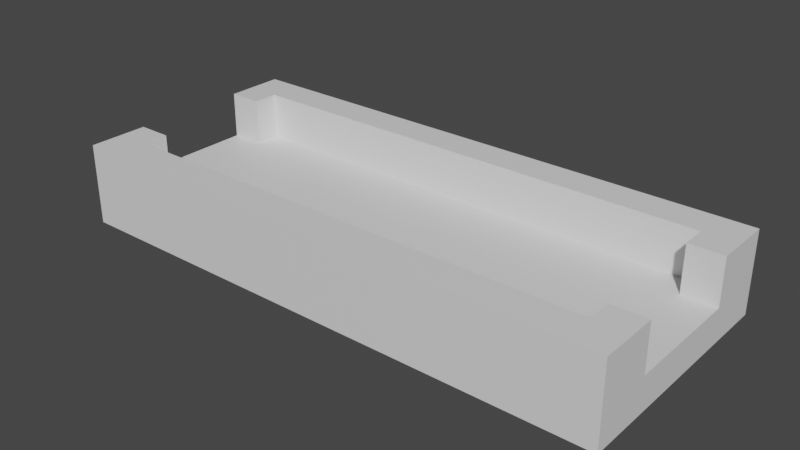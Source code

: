 # Source: VEX_Wire_Connector_Cradle.blend  (saved by Blender 2.80.41; exported with 4.5.12 LTS)
import bpy
from mathutils import Matrix  # noqa: F401  (used for matrix-valued properties, if any)

bpy.ops.wm.read_factory_settings(use_empty=True)
scene = bpy.context.scene
scene.name = 'Scene'

# ---- collections
col_collection = bpy.data.collections.new('Collection'); scene.collection.children.link(col_collection)

# ---- materials (node trees are filled in below, after node groups)
mat_material = bpy.data.materials.new('Material')
mat_material.alpha_threshold = 0.0
mat_material.use_transparent_shadow = False
mat_material.roughness = 0.5
mat_material.line_color = (0.0, 0.0, 0.0, 1.0)

# ---- material node trees
mat_material.use_nodes = True; mat_material.node_tree.nodes.clear()
_N = mat_material.node_tree.nodes; _L = mat_material.node_tree.links
n0 = _N.new('ShaderNodeOutputMaterial'); n0.name = 'Material Output'; n0.location = (300, 300)
n1 = _N.new('ShaderNodeBsdfPrincipled'); n1.name = 'Principled BSDF'; n1.location = (10, 300)
n1.distribution = 'GGX'
n1.subsurface_method = 'BURLEY'
n1.inputs[3].default_value = 1.45
_L.new(n1.outputs[0], n0.inputs[0])
n0.is_active_output = True

# ---- world
world_world = bpy.data.worlds.new('World'); scene.world = world_world
world_world.use_nodes = True; world_world.node_tree.nodes.clear()
_N = world_world.node_tree.nodes; _L = world_world.node_tree.links
n0 = _N.new('ShaderNodeOutputWorld'); n0.name = 'World Output'; n0.location = (300, 300)
n1 = _N.new('ShaderNodeBackground'); n1.name = 'Background'; n1.location = (10, 300)
n1.inputs[0].default_value = (0.05088, 0.05088, 0.05088, 1.0)
_L.new(n1.outputs[0], n0.inputs[0])
n0.is_active_output = True
world_world.color = (0.05088, 0.05088, 0.05088)
world_world.use_sun_shadow = False
world_world.sun_shadow_jitter_overblur = 0.0

# ---- meshes
me_cube = bpy.data.meshes.new('Cube')
me_cube.from_pydata([(1.0, 0.7, 1.0), (1.0, -0.7, 1.0), (-1.0, 0.7, 1.0), (-1.0, -0.7, 1.0), (-1.0, -1.0, -1.0), (1.0, 1.4, 1.0), (-1.0, -1.4, -1.0), (1.0, -1.4, 1.0), (1.0, -1.4, -1.0), (-1.14, 1.0, -1.0), (-1.14, -1.0, -1.0), (-1.14, -0.7, 1.0), (-1.14, 0.7, 1.0), (-1.14, 1.4, 1.0), (-1.14, 1.4, -1.0), (-1.14, -1.4, -1.0), (-1.14, -1.4, 1.0), (1.14, 0.7, 1.0), (1.14, 1.0, -1.0), (1.14, -0.7, 1.0), (1.14, -1.0, -1.0), (1.14, 1.4, 1.0), (1.14, 1.4, -1.0), (1.14, -1.4, 1.0), (1.14, -1.4, -1.0), (1.14, 1.4, 3.75), (1.0, 1.4, 3.75), (-1.14, -1.4, 3.75), (-1.0, -1.4, 3.75), (1.0, 0.7, 3.75), (1.14, 0.7, 3.75), (-1.0, -0.7, 3.75), (-1.14, -0.7, 3.75), (1.0, -0.7, 3.75), (-1.0, 0.7, 3.75), (-1.14, 0.7, 3.75), (-1.14, 1.4, 3.75), (1.14, -1.4, 3.75), (1.14, -0.7, 3.75), (-1.0, 1.0, -1.0), (-1.0, -1.0, 1.0), (-1.0, 1.0, 1.0), (-1.0, 1.4, -1.0), (-1.0, 1.4, 1.0), (-1.0, -1.4, 1.0), (-1.0, -1.0, 3.75), (-1.0, 1.0, 3.75), (-1.0, 1.4, 3.75), (1.0, -1.0, -1.0), (1.0, 1.0, 1.0), (1.0, 1.0, 3.75), (1.0, 1.0, -1.0), (1.0, -1.0, 1.0), (1.0, 1.4, -1.0), (1.0, -1.0, 3.75), (1.0, -1.4, 3.75)], [], [(41, 2, 3, 40), (23, 19, 38, 37), (6, 44, 16, 15), (53, 5, 21, 22), (8, 48, 20, 24), (39, 4, 10, 9), (7, 23, 37, 55), (11, 16, 27, 32), (10, 11, 12, 9), (9, 12, 13, 14), (11, 10, 15, 16), (3, 2, 12, 11), (19, 1, 33, 38), (4, 6, 15, 10), (43, 42, 14, 13), (42, 39, 9, 14), (18, 17, 19, 20), (17, 18, 22, 21), (20, 19, 23, 24), (48, 51, 18, 20), (0, 1, 19, 17), (51, 53, 22, 18), (40, 3, 31, 45), (7, 8, 24, 23), (45, 31, 28), (50, 29, 26), (26, 29, 30, 25), (28, 31, 32, 27), (34, 47, 36, 35), (33, 55, 37, 38), (21, 5, 26, 25), (49, 0, 29, 50), (16, 44, 28, 27), (13, 12, 35, 36), (0, 17, 30, 29), (12, 2, 34, 35), (3, 11, 32, 31), (43, 13, 36, 47), (17, 21, 25, 30), (2, 41, 46, 34), (5, 43, 47, 26), (34, 46, 47), (54, 45, 28, 55), (52, 40, 45, 54), (8, 7, 44, 6), (51, 39, 42, 53), (49, 41, 40, 52), (0, 49, 52, 1), (1, 52, 54, 33), (33, 54, 55), (41, 49, 50, 46), (46, 50, 26, 47), (4, 48, 8, 6), (44, 7, 55, 28), (42, 43, 5, 53), (39, 51, 48, 4)])
_uv = me_cube.uv_layers.new(name='UVMap')
_uv.uv.foreach_set('vector', [0.625, 0.0, 0.625, 0.0, 0.625, 0.25, 0.625, 0.25, 0.375, 0.75, 0.375, 0.75, 0.375, 0.75, 0.375, 0.75, 0.375, 0.5, 0.625, 0.5, 0.625, 0.5, 0.375, 0.5, 0.625, 0.75, 0.875, 0.75, 0.875, 0.75, 0.625, 0.75, 0.625, 1.0, 0.625, 1.0, 0.625, 1.0, 0.625, 1.0, 0.375, 0.75, 0.375, 1.0, 0.375, 1.0, 0.375, 0.75, 0.625, 0.25, 0.625, 0.25, 0.625, 0.25, 0.625, 0.25, 0.625, 0.5, 0.625, 0.5, 0.625, 0.5, 0.625, 0.5, 0.375, 0.5, 0.625, 0.5, 0.625, 0.75, 0.375, 0.75, 0.375, 0.75, 0.625, 0.75, 0.625, 0.75, 0.375, 0.75, 0.625, 0.5, 0.375, 0.5, 0.375, 0.5, 0.625, 0.5, 0.625, 0.25, 0.625, 0.0, 0.625, 0.0, 0.625, 0.25, 0.375, 0.25, 0.375, 0.25, 0.375, 0.25, 0.375, 0.25, 0.375, 1.0, 0.375, 1.0, 0.375, 1.0, 0.375, 1.0, 0.875, 0.5, 0.625, 0.5, 0.625, 0.5, 0.875, 0.5, 0.375, 0.75, 0.375, 0.75, 0.375, 0.75, 0.375, 0.75, 0.125, 0.5, 0.375, 0.5, 0.375, 0.75, 0.125, 0.75, 0.375, 0.5, 0.125, 0.5, 0.125, 0.5, 0.375, 0.5, 0.125, 0.75, 0.375, 0.75, 0.375, 0.75, 0.125, 0.75, 0.625, 1.0, 0.625, 0.75, 0.625, 0.75, 0.625, 1.0, 0.375, 0.0, 0.375, 0.25, 0.375, 0.25, 0.375, 0.0, 0.625, 0.75, 0.625, 0.75, 0.625, 0.75, 0.625, 0.75, 0.625, 0.25, 0.625, 0.25, 0.625, 0.25, 0.625, 0.25, 0.625, 0.25, 0.375, 0.25, 0.375, 0.25, 0.625, 0.25, 0.625, 0.25, 0.625, 0.25, 0.625, 0.25, 0.375, 0.0, 0.375, 0.0, 0.375, 0.0, 0.375, 0.0, 0.375, 0.0, 0.375, 0.0, 0.375, 0.0, 0.625, 0.25, 0.625, 0.25, 0.625, 0.25, 0.625, 0.25, 0.625, 0.0, 0.625, 0.0, 0.625, 0.0, 0.625, 0.0, 0.375, 0.25, 0.375, 0.25, 0.375, 0.25, 0.375, 0.25, 0.875, 0.75, 0.875, 0.75, 0.875, 0.75, 0.875, 0.75, 0.375, 0.0, 0.375, 0.0, 0.375, 0.0, 0.375, 0.0, 0.625, 0.5, 0.625, 0.5, 0.625, 0.5, 0.625, 0.5, 0.625, 0.75, 0.625, 0.75, 0.625, 0.75, 0.625, 0.75, 0.375, 0.0, 0.375, 0.0, 0.375, 0.0, 0.375, 0.0, 0.625, 0.0, 0.625, 0.0, 0.625, 0.0, 0.625, 0.0, 0.625, 0.25, 0.625, 0.25, 0.625, 0.25, 0.625, 0.25, 0.875, 0.5, 0.875, 0.5, 0.875, 0.5, 0.875, 0.5, 0.375, 0.5, 0.375, 0.5, 0.375, 0.5, 0.375, 0.5, 0.625, 0.0, 0.625, 0.0, 0.625, 0.0, 0.625, 0.0, 0.875, 0.75, 0.875, 0.5, 0.875, 0.5, 0.875, 0.75, 0.625, 0.0, 0.625, 0.0, 0.625, 0.0, 0.375, 0.25, 0.625, 0.25, 0.625, 0.25, 0.375, 0.25, 0.375, 0.25, 0.625, 0.25, 0.625, 0.25, 0.375, 0.25, 0.375, 0.25, 0.625, 0.25, 0.625, 0.5, 0.375, 0.5, 0.625, 0.75, 0.375, 0.75, 0.375, 0.75, 0.625, 0.75, 0.375, 0.0, 0.625, 0.0, 0.625, 0.25, 0.375, 0.25, 0.375, 0.0, 0.375, 0.0, 0.375, 0.25, 0.375, 0.25, 0.375, 0.25, 0.375, 0.25, 0.375, 0.25, 0.375, 0.25, 0.375, 0.25, 0.375, 0.25, 0.375, 0.25, 0.625, 0.0, 0.375, 0.0, 0.375, 0.0, 0.625, 0.0, 0.625, 0.0, 0.375, 0.0, 0.375, 0.0, 0.625, 0.0, 0.375, 1.0, 0.625, 1.0, 0.625, 1.0, 0.375, 1.0, 0.625, 0.5, 0.625, 0.25, 0.625, 0.25, 0.625, 0.5, 0.625, 0.5, 0.875, 0.5, 0.875, 0.75, 0.625, 0.75, 0.375, 0.75, 0.625, 0.75, 0.625, 1.0, 0.375, 1.0])
me_cube.materials.append(mat_material)
me_cube.use_remesh_preserve_volume = False
me_cube.use_remesh_preserve_attributes = False
me_cube.use_mirror_vertex_groups = False
me_cube.update()

# ---- objects
ob_cube = bpy.data.objects.new('Cube', me_cube)

# ---- transforms, parenting, visibility, modifiers, constraints
ob_cube.location = (0.0, 0.0, 0.0)
ob_cube.scale = (14.25, 5.0, 1.0)
ob_cube.lock_rotations_4d = False
ob_cube.empty_display_type = 'ARROWS'
ob_cube.lineart.crease_threshold = 0.0

# ---- collection membership
col_collection.objects.link(ob_cube)

# ---- scene / render settings (as saved in the file)
scene.frame_start = 1; scene.frame_end = 250; scene.frame_set(1)
scene.render.engine = 'BLENDER_EEVEE_NEXT'
scene.render.motion_blur_shutter = 1.0
scene.cycles.use_denoising = False
scene.cycles.samples = 128
scene.cycles.sampling_pattern = 'TABULATED_SOBOL'
scene.cycles.use_adaptive_sampling = False
scene.cycles.use_light_tree = False
scene.view_settings.view_transform = 'Filmic'
bpy.context.view_layer.update()

# ---- added for rendering (the .blend has no active camera and no usable light): camera, sun
cam_auto = bpy.data.cameras.new('AutoCamera')
cam_auto.lens = 50.0
cam_auto.sensor_width = 36.0
cam_auto.clip_end = 1000.0
ob_auto_camera = bpy.data.objects.new('AutoCamera', cam_auto)
scene.collection.objects.link(ob_auto_camera)
ob_auto_camera.location = (33.0347, -39.6416, 27.8028)
ob_auto_camera.rotation_euler = (1.09748, -7.21219e-08, 0.694738)
scene.camera = ob_auto_camera
light_auto_sun = bpy.data.lights.new('AutoSun', 'SUN')
light_auto_sun.energy = 3.0
light_auto_sun.angle = 0.0523599
ob_auto_sun = bpy.data.objects.new('AutoSun', light_auto_sun)
scene.collection.objects.link(ob_auto_sun)
ob_auto_sun.rotation_euler = (0.872665, 0.174533, 0.523599)
bpy.context.view_layer.update()
